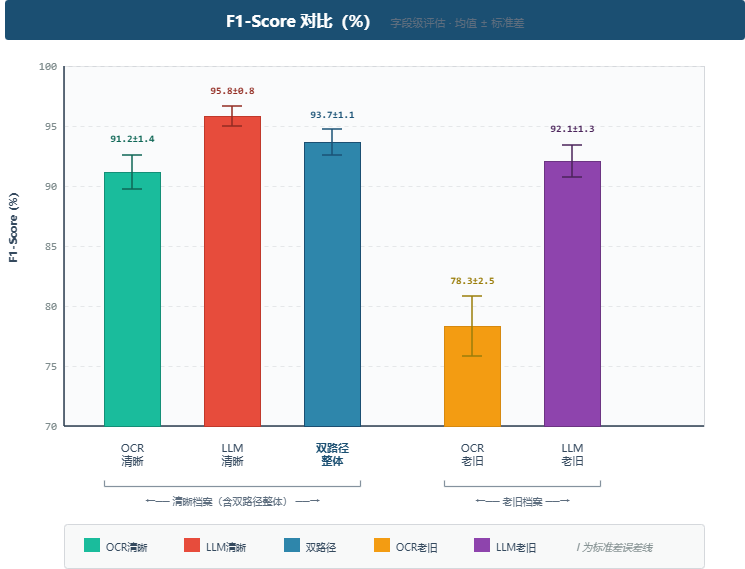

The diagram above was exported from draw.io. Its source (the exported page's mxGraphModel, read from the mxfile embedded in the PNG):
<mxGraphModel dx="1001" dy="690" grid="0" gridSize="10" guides="1" tooltips="1" connect="1" arrows="1" fold="1" page="1" pageScale="1" pageWidth="860" pageHeight="620" background="#FFFFFF" math="0" shadow="0">
  <root>
    <mxCell id="0" />
    <mxCell id="1" parent="0" />
    <mxCell id="title" parent="1" style="rounded=1;whiteSpace=wrap;html=1;arcSize=8;fillColor=#1B4F72;strokeColor=none;fontColor=#FFFFFF;fontFamily=Microsoft YaHei;align=center;verticalAlign=middle;" value="&lt;font style=&quot;font-size:16px;&quot;&gt;&lt;b&gt;F1-Score 对比（%）&lt;/b&gt;&lt;/font&gt;&lt;font style=&quot;font-size:11px;color:#5D6D7E;&quot;&gt;　字段级评估 · 均值 ± 标准差&lt;/font&gt;" vertex="1">
      <mxGeometry height="40" width="740" x="60" y="24" as="geometry" />
    </mxCell>
    <mxCell id="plot" parent="1" style="rounded=0;whiteSpace=wrap;html=1;fillColor=#FAFBFC;strokeColor=#D5D8DC;strokeWidth=1;" value="" vertex="1">
      <mxGeometry height="360" width="640" x="119" y="90" as="geometry" />
    </mxCell>
    <mxCell id="g100" edge="1" parent="1" style="endArrow=none;html=1;strokeColor=#E5E7E9;strokeWidth=1;dashed=1;dashPattern=4 4;" value="">
      <mxGeometry relative="1" as="geometry">
        <mxPoint x="119" y="90" as="sourcePoint" />
        <mxPoint x="759" y="90" as="targetPoint" />
      </mxGeometry>
    </mxCell>
    <mxCell id="g95" edge="1" parent="1" style="endArrow=none;html=1;strokeColor=#E5E7E9;strokeWidth=1;dashed=1;dashPattern=4 4;" value="">
      <mxGeometry relative="1" as="geometry">
        <mxPoint x="119" y="150" as="sourcePoint" />
        <mxPoint x="759" y="150" as="targetPoint" />
      </mxGeometry>
    </mxCell>
    <mxCell id="g90" edge="1" parent="1" style="endArrow=none;html=1;strokeColor=#E5E7E9;strokeWidth=1;dashed=1;dashPattern=4 4;" value="">
      <mxGeometry relative="1" as="geometry">
        <mxPoint x="119" y="210" as="sourcePoint" />
        <mxPoint x="759" y="210" as="targetPoint" />
      </mxGeometry>
    </mxCell>
    <mxCell id="g85" edge="1" parent="1" style="endArrow=none;html=1;strokeColor=#E5E7E9;strokeWidth=1;dashed=1;dashPattern=4 4;" value="">
      <mxGeometry relative="1" as="geometry">
        <mxPoint x="119" y="270" as="sourcePoint" />
        <mxPoint x="759" y="270" as="targetPoint" />
      </mxGeometry>
    </mxCell>
    <mxCell id="g80" edge="1" parent="1" style="endArrow=none;html=1;strokeColor=#E5E7E9;strokeWidth=1;dashed=1;dashPattern=4 4;" value="">
      <mxGeometry relative="1" as="geometry">
        <mxPoint x="119" y="330" as="sourcePoint" />
        <mxPoint x="759" y="330" as="targetPoint" />
      </mxGeometry>
    </mxCell>
    <mxCell id="g75" edge="1" parent="1" style="endArrow=none;html=1;strokeColor=#E5E7E9;strokeWidth=1;dashed=1;dashPattern=4 4;" value="">
      <mxGeometry relative="1" as="geometry">
        <mxPoint x="119" y="390" as="sourcePoint" />
        <mxPoint x="759" y="390" as="targetPoint" />
      </mxGeometry>
    </mxCell>
    <mxCell id="yl" parent="1" style="text;html=1;strokeColor=none;fillColor=none;align=center;verticalAlign=middle;fontFamily=Microsoft YaHei;fontSize=11;fontStyle=1;fontColor=#34495E;rotation=-90;" value="F1-Score (%)" vertex="1">
      <mxGeometry height="24" width="80" x="27" y="240" as="geometry" />
    </mxCell>
    <mxCell id="y100" parent="1" style="text;html=1;strokeColor=none;fillColor=none;align=right;verticalAlign=middle;fontFamily=Consolas;fontSize=11;fontColor=#7F8C8D;" value="100" vertex="1">
      <mxGeometry height="20" width="44" x="69" y="80" as="geometry" />
    </mxCell>
    <mxCell id="y95" parent="1" style="text;html=1;strokeColor=none;fillColor=none;align=right;verticalAlign=middle;fontFamily=Consolas;fontSize=11;fontColor=#7F8C8D;" value="95" vertex="1">
      <mxGeometry height="20" width="44" x="69" y="140" as="geometry" />
    </mxCell>
    <mxCell id="y90" parent="1" style="text;html=1;strokeColor=none;fillColor=none;align=right;verticalAlign=middle;fontFamily=Consolas;fontSize=11;fontColor=#7F8C8D;" value="90" vertex="1">
      <mxGeometry height="20" width="44" x="69" y="200" as="geometry" />
    </mxCell>
    <mxCell id="y85" parent="1" style="text;html=1;strokeColor=none;fillColor=none;align=right;verticalAlign=middle;fontFamily=Consolas;fontSize=11;fontColor=#7F8C8D;" value="85" vertex="1">
      <mxGeometry height="20" width="44" x="69" y="260" as="geometry" />
    </mxCell>
    <mxCell id="y80" parent="1" style="text;html=1;strokeColor=none;fillColor=none;align=right;verticalAlign=middle;fontFamily=Consolas;fontSize=11;fontColor=#7F8C8D;" value="80" vertex="1">
      <mxGeometry height="20" width="44" x="69" y="320" as="geometry" />
    </mxCell>
    <mxCell id="y75" parent="1" style="text;html=1;strokeColor=none;fillColor=none;align=right;verticalAlign=middle;fontFamily=Consolas;fontSize=11;fontColor=#7F8C8D;" value="75" vertex="1">
      <mxGeometry height="20" width="44" x="69" y="380" as="geometry" />
    </mxCell>
    <mxCell id="y70" parent="1" style="text;html=1;strokeColor=none;fillColor=none;align=right;verticalAlign=middle;fontFamily=Consolas;fontSize=11;fontColor=#7F8C8D;" value="70" vertex="1">
      <mxGeometry height="20" width="44" x="69" y="440" as="geometry" />
    </mxCell>
    <mxCell id="yaxis" edge="1" parent="1" style="endArrow=none;html=1;strokeColor=#2C3E50;strokeWidth=1.5;" value="">
      <mxGeometry relative="1" as="geometry">
        <mxPoint x="119" y="90" as="sourcePoint" />
        <mxPoint x="119" y="450" as="targetPoint" />
      </mxGeometry>
    </mxCell>
    <mxCell id="xaxis" edge="1" parent="1" style="endArrow=none;html=1;strokeColor=#2C3E50;strokeWidth=1.5;" value="">
      <mxGeometry relative="1" as="geometry">
        <mxPoint x="119" y="450" as="sourcePoint" />
        <mxPoint x="759" y="450" as="targetPoint" />
      </mxGeometry>
    </mxCell>
    <mxCell id="b1" parent="1" style="rounded=0;whiteSpace=wrap;html=1;fillColor=#1ABC9C;strokeColor=#148F77;strokeWidth=1;" value="" vertex="1">
      <mxGeometry height="254" width="56" x="159" y="196" as="geometry" />
    </mxCell>
    <mxCell id="e1v" edge="1" parent="1" style="endArrow=none;html=1;strokeColor=#0E6655;strokeWidth=1.5;" value="">
      <mxGeometry relative="1" as="geometry">
        <mxPoint x="187" y="179" as="sourcePoint" />
        <mxPoint x="187" y="213" as="targetPoint" />
      </mxGeometry>
    </mxCell>
    <mxCell id="e1t" edge="1" parent="1" style="endArrow=none;html=1;strokeColor=#0E6655;strokeWidth=1.5;" value="">
      <mxGeometry relative="1" as="geometry">
        <mxPoint x="177" y="179" as="sourcePoint" />
        <mxPoint x="197" y="179" as="targetPoint" />
      </mxGeometry>
    </mxCell>
    <mxCell id="e1b" edge="1" parent="1" style="endArrow=none;html=1;strokeColor=#0E6655;strokeWidth=1.5;" value="">
      <mxGeometry relative="1" as="geometry">
        <mxPoint x="177" y="213" as="sourcePoint" />
        <mxPoint x="197" y="213" as="targetPoint" />
      </mxGeometry>
    </mxCell>
    <mxCell id="v1" parent="1" style="text;html=1;strokeColor=none;fillColor=none;align=center;verticalAlign=middle;fontFamily=Consolas;fontSize=10;fontStyle=1;fontColor=#0E6655;" value="91.2±1.4" vertex="1">
      <mxGeometry height="20" width="96" x="139" y="152" as="geometry" />
    </mxCell>
    <mxCell id="l1" parent="1" style="text;html=1;strokeColor=none;fillColor=none;align=center;verticalAlign=top;fontFamily=Microsoft YaHei;fontSize=11;fontColor=#34495E;" value="OCR&#10;清晰" vertex="1">
      <mxGeometry height="36" width="80" x="147" y="458" as="geometry" />
    </mxCell>
    <mxCell id="b2" parent="1" style="rounded=0;whiteSpace=wrap;html=1;fillColor=#E74C3C;strokeColor=#C0392B;strokeWidth=1;" value="" vertex="1">
      <mxGeometry height="310" width="56" x="259" y="140" as="geometry" />
    </mxCell>
    <mxCell id="e2v" edge="1" parent="1" style="endArrow=none;html=1;strokeColor=#922B21;strokeWidth=1.5;" value="">
      <mxGeometry relative="1" as="geometry">
        <mxPoint x="287" y="130" as="sourcePoint" />
        <mxPoint x="287" y="150" as="targetPoint" />
      </mxGeometry>
    </mxCell>
    <mxCell id="e2t" edge="1" parent="1" style="endArrow=none;html=1;strokeColor=#922B21;strokeWidth=1.5;" value="">
      <mxGeometry relative="1" as="geometry">
        <mxPoint x="277" y="130" as="sourcePoint" />
        <mxPoint x="297" y="130" as="targetPoint" />
      </mxGeometry>
    </mxCell>
    <mxCell id="e2b" edge="1" parent="1" style="endArrow=none;html=1;strokeColor=#922B21;strokeWidth=1.5;" value="">
      <mxGeometry relative="1" as="geometry">
        <mxPoint x="277" y="150" as="sourcePoint" />
        <mxPoint x="297" y="150" as="targetPoint" />
      </mxGeometry>
    </mxCell>
    <mxCell id="v2" parent="1" style="text;html=1;strokeColor=none;fillColor=none;align=center;verticalAlign=middle;fontFamily=Consolas;fontSize=10;fontStyle=1;fontColor=#922B21;" value="95.8±0.8" vertex="1">
      <mxGeometry height="20" width="96" x="239" y="104" as="geometry" />
    </mxCell>
    <mxCell id="l2" parent="1" style="text;html=1;strokeColor=none;fillColor=none;align=center;verticalAlign=top;fontFamily=Microsoft YaHei;fontSize=11;fontColor=#34495E;" value="LLM&#10;清晰" vertex="1">
      <mxGeometry height="36" width="80" x="247" y="458" as="geometry" />
    </mxCell>
    <mxCell id="b3" parent="1" style="rounded=0;whiteSpace=wrap;html=1;fillColor=#2E86AB;strokeColor=#1B4F72;strokeWidth=1;" value="" vertex="1">
      <mxGeometry height="284" width="56" x="359" y="166" as="geometry" />
    </mxCell>
    <mxCell id="e3v" edge="1" parent="1" style="endArrow=none;html=1;strokeColor=#1A5276;strokeWidth=1.5;" value="">
      <mxGeometry relative="1" as="geometry">
        <mxPoint x="387" y="153" as="sourcePoint" />
        <mxPoint x="387" y="179" as="targetPoint" />
      </mxGeometry>
    </mxCell>
    <mxCell id="e3t" edge="1" parent="1" style="endArrow=none;html=1;strokeColor=#1A5276;strokeWidth=1.5;" value="">
      <mxGeometry relative="1" as="geometry">
        <mxPoint x="377" y="153" as="sourcePoint" />
        <mxPoint x="397" y="153" as="targetPoint" />
      </mxGeometry>
    </mxCell>
    <mxCell id="e3b" edge="1" parent="1" style="endArrow=none;html=1;strokeColor=#1A5276;strokeWidth=1.5;" value="">
      <mxGeometry relative="1" as="geometry">
        <mxPoint x="377" y="179" as="sourcePoint" />
        <mxPoint x="397" y="179" as="targetPoint" />
      </mxGeometry>
    </mxCell>
    <mxCell id="v3" parent="1" style="text;html=1;strokeColor=none;fillColor=none;align=center;verticalAlign=middle;fontFamily=Consolas;fontSize=10;fontStyle=1;fontColor=#1A5276;" value="93.7±1.1" vertex="1">
      <mxGeometry height="20" width="96" x="339" y="128" as="geometry" />
    </mxCell>
    <mxCell id="l3" parent="1" style="text;html=1;strokeColor=none;fillColor=none;align=center;verticalAlign=top;fontFamily=Microsoft YaHei;fontSize=11;fontStyle=1;fontColor=#1B4F72;" value="双路径&#10;整体" vertex="1">
      <mxGeometry height="36" width="80" x="347" y="458" as="geometry" />
    </mxCell>
    <mxCell id="b4" parent="1" style="rounded=0;whiteSpace=wrap;html=1;fillColor=#F39C12;strokeColor=#D68910;strokeWidth=1;" value="" vertex="1">
      <mxGeometry height="100" width="56" x="499" y="350" as="geometry" />
    </mxCell>
    <mxCell id="e4v" edge="1" parent="1" style="endArrow=none;html=1;strokeColor=#9A7D0A;strokeWidth=1.5;" value="">
      <mxGeometry relative="1" as="geometry">
        <mxPoint x="527" y="320" as="sourcePoint" />
        <mxPoint x="527" y="380" as="targetPoint" />
      </mxGeometry>
    </mxCell>
    <mxCell id="e4t" edge="1" parent="1" style="endArrow=none;html=1;strokeColor=#9A7D0A;strokeWidth=1.5;" value="">
      <mxGeometry relative="1" as="geometry">
        <mxPoint x="517" y="320" as="sourcePoint" />
        <mxPoint x="537" y="320" as="targetPoint" />
      </mxGeometry>
    </mxCell>
    <mxCell id="e4b" edge="1" parent="1" style="endArrow=none;html=1;strokeColor=#9A7D0A;strokeWidth=1.5;" value="">
      <mxGeometry relative="1" as="geometry">
        <mxPoint x="517" y="380" as="sourcePoint" />
        <mxPoint x="537" y="380" as="targetPoint" />
      </mxGeometry>
    </mxCell>
    <mxCell id="v4" parent="1" style="text;html=1;strokeColor=none;fillColor=none;align=center;verticalAlign=middle;fontFamily=Consolas;fontSize=10;fontStyle=1;fontColor=#9A7D0A;" value="78.3±2.5" vertex="1">
      <mxGeometry height="20" width="96" x="479" y="294" as="geometry" />
    </mxCell>
    <mxCell id="l4" parent="1" style="text;html=1;strokeColor=none;fillColor=none;align=center;verticalAlign=top;fontFamily=Microsoft YaHei;fontSize=11;fontColor=#34495E;" value="OCR&#10;老旧" vertex="1">
      <mxGeometry height="36" width="80" x="487" y="458" as="geometry" />
    </mxCell>
    <mxCell id="b5" parent="1" style="rounded=0;whiteSpace=wrap;html=1;fillColor=#8E44AD;strokeColor=#6C3483;strokeWidth=1;" value="" vertex="1">
      <mxGeometry height="265" width="56" x="599" y="185" as="geometry" />
    </mxCell>
    <mxCell id="e5v" edge="1" parent="1" style="endArrow=none;html=1;strokeColor=#4A235A;strokeWidth=1.5;" value="">
      <mxGeometry relative="1" as="geometry">
        <mxPoint x="627" y="169" as="sourcePoint" />
        <mxPoint x="627" y="201" as="targetPoint" />
      </mxGeometry>
    </mxCell>
    <mxCell id="e5t" edge="1" parent="1" style="endArrow=none;html=1;strokeColor=#4A235A;strokeWidth=1.5;" value="">
      <mxGeometry relative="1" as="geometry">
        <mxPoint x="617" y="169" as="sourcePoint" />
        <mxPoint x="637" y="169" as="targetPoint" />
      </mxGeometry>
    </mxCell>
    <mxCell id="e5b" edge="1" parent="1" style="endArrow=none;html=1;strokeColor=#4A235A;strokeWidth=1.5;" value="">
      <mxGeometry relative="1" as="geometry">
        <mxPoint x="617" y="201" as="sourcePoint" />
        <mxPoint x="637" y="201" as="targetPoint" />
      </mxGeometry>
    </mxCell>
    <mxCell id="v5" parent="1" style="text;html=1;strokeColor=none;fillColor=none;align=center;verticalAlign=middle;fontFamily=Consolas;fontSize=10;fontStyle=1;fontColor=#4A235A;" value="92.1±1.3" vertex="1">
      <mxGeometry height="20" width="96" x="579" y="142" as="geometry" />
    </mxCell>
    <mxCell id="l5" parent="1" style="text;html=1;strokeColor=none;fillColor=none;align=center;verticalAlign=top;fontFamily=Microsoft YaHei;fontSize=11;fontColor=#34495E;" value="LLM&#10;老旧" vertex="1">
      <mxGeometry height="36" width="80" x="587" y="458" as="geometry" />
    </mxCell>
    <mxCell id="br1" edge="1" parent="1" style="endArrow=none;html=1;strokeColor=#85929E;strokeWidth=1.2;" value="">
      <mxGeometry relative="1" as="geometry">
        <mxPoint x="159" y="510" as="sourcePoint" />
        <mxPoint x="415" y="510" as="targetPoint" />
      </mxGeometry>
    </mxCell>
    <mxCell id="br1l" edge="1" parent="1" style="endArrow=none;html=1;strokeColor=#85929E;strokeWidth=1.2;" value="">
      <mxGeometry relative="1" as="geometry">
        <mxPoint x="159" y="504" as="sourcePoint" />
        <mxPoint x="159" y="510" as="targetPoint" />
      </mxGeometry>
    </mxCell>
    <mxCell id="br1r" edge="1" parent="1" style="endArrow=none;html=1;strokeColor=#85929E;strokeWidth=1.2;" value="">
      <mxGeometry relative="1" as="geometry">
        <mxPoint x="415" y="504" as="sourcePoint" />
        <mxPoint x="415" y="510" as="targetPoint" />
      </mxGeometry>
    </mxCell>
    <mxCell id="br1t" parent="1" style="text;html=1;strokeColor=none;fillColor=none;align=center;verticalAlign=middle;fontFamily=Microsoft YaHei;fontSize=10;fontColor=#5D6D7E;" value="←── 清晰档案（含双路径整体） ──→" vertex="1">
      <mxGeometry height="20" width="256" x="159" y="514" as="geometry" />
    </mxCell>
    <mxCell id="br2" edge="1" parent="1" style="endArrow=none;html=1;strokeColor=#85929E;strokeWidth=1.2;" value="">
      <mxGeometry relative="1" as="geometry">
        <mxPoint x="499" y="510" as="sourcePoint" />
        <mxPoint x="655" y="510" as="targetPoint" />
      </mxGeometry>
    </mxCell>
    <mxCell id="br2l" edge="1" parent="1" style="endArrow=none;html=1;strokeColor=#85929E;strokeWidth=1.2;" value="">
      <mxGeometry relative="1" as="geometry">
        <mxPoint x="499" y="504" as="sourcePoint" />
        <mxPoint x="499" y="510" as="targetPoint" />
      </mxGeometry>
    </mxCell>
    <mxCell id="br2r" edge="1" parent="1" style="endArrow=none;html=1;strokeColor=#85929E;strokeWidth=1.2;" value="">
      <mxGeometry relative="1" as="geometry">
        <mxPoint x="655" y="504" as="sourcePoint" />
        <mxPoint x="655" y="510" as="targetPoint" />
      </mxGeometry>
    </mxCell>
    <mxCell id="br2t" parent="1" style="text;html=1;strokeColor=none;fillColor=none;align=center;verticalAlign=middle;fontFamily=Microsoft YaHei;fontSize=10;fontColor=#5D6D7E;" value="←── 老旧档案 ──→" vertex="1">
      <mxGeometry height="20" width="176" x="489" y="514" as="geometry" />
    </mxCell>
    <mxCell id="leg" parent="1" style="rounded=1;whiteSpace=wrap;html=1;arcSize=8;fillColor=#F8F9F9;strokeColor=#D5D8DC;strokeWidth=1;" value="" vertex="1">
      <mxGeometry height="44" width="640" x="119" y="548" as="geometry" />
    </mxCell>
    <mxCell id="lg1" parent="1" style="rounded=0;fillColor=#1ABC9C;strokeColor=none;" value="" vertex="1">
      <mxGeometry height="14" width="16" x="139" y="562" as="geometry" />
    </mxCell>
    <mxCell id="lg1t" parent="1" style="text;html=1;strokeColor=none;fillColor=none;align=left;fontFamily=Microsoft YaHei;fontSize=10;fontColor=#34495E;" value="OCR清晰" vertex="1">
      <mxGeometry height="22" width="60" x="159" y="558" as="geometry" />
    </mxCell>
    <mxCell id="lg2" parent="1" style="rounded=0;fillColor=#E74C3C;strokeColor=none;" value="" vertex="1">
      <mxGeometry height="14" width="16" x="239" y="562" as="geometry" />
    </mxCell>
    <mxCell id="lg2t" parent="1" style="text;html=1;strokeColor=none;fillColor=none;align=left;fontFamily=Microsoft YaHei;fontSize=10;fontColor=#34495E;" value="LLM清晰" vertex="1">
      <mxGeometry height="22" width="60" x="259" y="558" as="geometry" />
    </mxCell>
    <mxCell id="lg3" parent="1" style="rounded=0;fillColor=#2E86AB;strokeColor=none;" value="" vertex="1">
      <mxGeometry height="14" width="16" x="339" y="562" as="geometry" />
    </mxCell>
    <mxCell id="lg3t" parent="1" style="text;html=1;strokeColor=none;fillColor=none;align=left;fontFamily=Microsoft YaHei;fontSize=10;fontColor=#34495E;" value="双路径" vertex="1">
      <mxGeometry height="22" width="50" x="359" y="558" as="geometry" />
    </mxCell>
    <mxCell id="lg4" parent="1" style="rounded=0;fillColor=#F39C12;strokeColor=none;" value="" vertex="1">
      <mxGeometry height="14" width="16" x="429" y="562" as="geometry" />
    </mxCell>
    <mxCell id="lg4t" parent="1" style="text;html=1;strokeColor=none;fillColor=none;align=left;fontFamily=Microsoft YaHei;fontSize=10;fontColor=#34495E;" value="OCR老旧" vertex="1">
      <mxGeometry height="22" width="60" x="449" y="558" as="geometry" />
    </mxCell>
    <mxCell id="lg5" parent="1" style="rounded=0;fillColor=#8E44AD;strokeColor=none;" value="" vertex="1">
      <mxGeometry height="14" width="16" x="529" y="562" as="geometry" />
    </mxCell>
    <mxCell id="lg5t" parent="1" style="text;html=1;strokeColor=none;fillColor=none;align=left;fontFamily=Microsoft YaHei;fontSize=10;fontColor=#34495E;" value="LLM老旧" vertex="1">
      <mxGeometry height="22" width="60" x="549" y="558" as="geometry" />
    </mxCell>
    <mxCell id="lg6t" parent="1" style="text;html=1;strokeColor=none;fillColor=none;align=left;fontFamily=Microsoft YaHei;fontSize=10;fontColor=#7F8C8D;fontStyle=2;" value="I 为标准差误差线" vertex="1">
      <mxGeometry height="22" width="120" x="629" y="558" as="geometry" />
    </mxCell>
  </root>
</mxGraphModel>